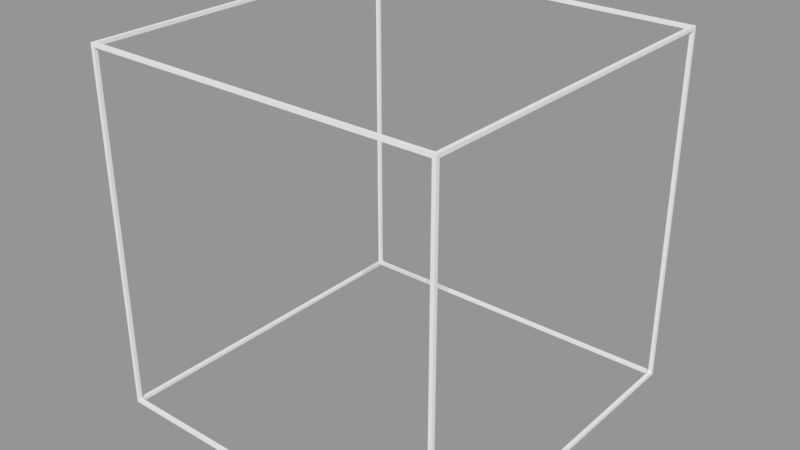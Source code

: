 # Source: WireCube.blend  (saved by Blender 2.77.0; exported with 4.5.12 LTS)
import bpy
from mathutils import Matrix  # noqa: F401  (used for matrix-valued properties, if any)

bpy.ops.wm.read_factory_settings(use_empty=True)
scene = bpy.context.scene
scene.name = 'Scene'

# ---- collections
col_collection_1 = bpy.data.collections.new('Collection 1'); scene.collection.children.link(col_collection_1)

# ---- materials (node trees are filled in below, after node groups)
mat_material = bpy.data.materials.new('Material')
mat_material.alpha_threshold = 0.0
mat_material.use_transparent_shadow = False
mat_material.roughness = 0.5
mat_material.line_color = (0.0, 0.0, 0.0, 1.0)

# ---- material node trees

# ---- meshes
me_cube = bpy.data.meshes.new('Cube')
me_cube.from_pydata([(0.98, 1.0, -0.98), (0.98, -1.0, -0.98), (-1.0, -0.98, -0.98), (-1.0, 0.98, -0.98), (0.98, 0.98, 1.0), (0.98, -0.98, 1.0), (-1.0, -0.98, 0.98), (-1.0, 0.98, 0.98), (-0.98, -1.0, -0.98), (-0.98, 1.0, -0.98), (-0.98, -0.98, 1.0), (-0.98, 0.98, 1.0), (0.98, 1.0, 0.98), (0.98, -1.0, 0.98), (-0.98, 1.0, 0.98), (-0.98, -1.0, 0.98), (0.98, -0.98, -1.0), (-0.98, -0.98, -1.0), (1.0, -0.98, 0.98), (-1.0, -1.0, 1.0), (0.98, 0.98, -1.0), (-0.98, 0.98, -1.0), (1.0, 0.98, 0.98), (-1.0, 1.0, 1.0), (1.0, 0.98, -0.98), (1.0, -0.98, -0.98), (-1.0, 1.0, -1.0), (-1.0, -1.0, -1.0), (1.0, 1.0, -1.0), (1.0, -1.0, -1.0), (1.0, 1.0, 1.0), (1.0, -1.0, 1.0)], [], [(2, 3, 26, 27), (6, 2, 27, 19), (3, 7, 23, 26), (7, 6, 19, 23), (4, 5, 31, 30), (11, 4, 30, 23), (5, 10, 19, 31), (10, 11, 23, 19), (1, 8, 27, 29), (13, 1, 29, 31), (8, 15, 19, 27), (15, 13, 31, 19), (9, 0, 28, 26), (0, 12, 30, 28), (14, 9, 26, 23), (12, 14, 23, 30), (16, 20, 28, 29), (20, 21, 26, 28), (17, 16, 29, 27), (21, 17, 27, 26), (24, 25, 29, 28), (22, 24, 28, 30), (25, 18, 31, 29), (18, 22, 30, 31)])
me_cube.materials.append(mat_material)
me_cube.use_remesh_preserve_volume = False
me_cube.use_remesh_preserve_attributes = False
me_cube.use_mirror_vertex_groups = False
me_cube.update()

# ---- objects
ob_cube = bpy.data.objects.new('Cube', me_cube)

# ---- transforms, parenting, visibility, modifiers, constraints
ob_cube.location = (0.0, 0.0, 0.0)
ob_cube.lock_rotations_4d = False
ob_cube.empty_display_type = 'ARROWS'
ob_cube.lineart.crease_threshold = 0.0
_m = ob_cube.modifiers.new('Solidify', 'SOLIDIFY')
_m.thickness = 0.02
_m.nonmanifold_thickness_mode = 'FIXED'
_m.nonmanifold_merge_threshold = 0.0003

# ---- collection membership
col_collection_1.objects.link(ob_cube)

# ---- scene / render settings (as saved in the file)
scene.frame_start = 1; scene.frame_end = 250; scene.frame_set(1)
scene.render.engine = 'BLENDER_EEVEE_NEXT'
scene.render.resolution_percentage = 50
scene.render.dither_intensity = 0.0
scene.cycles.use_denoising = False
scene.cycles.samples = 128
scene.cycles.sampling_pattern = 'TABULATED_SOBOL'
scene.cycles.light_sampling_threshold = 0.0
scene.cycles.use_adaptive_sampling = False
scene.cycles.use_light_tree = False
scene.cycles.blur_glossy = 0.0
scene.cycles.sample_clamp_indirect = 0.0
scene.view_settings.view_transform = 'Standard'
bpy.context.view_layer.update()

# ---- added for rendering (the .blend has no active camera and no usable light): camera, sun + grey world if the file has none
cam_auto = bpy.data.cameras.new('AutoCamera')
cam_auto.lens = 50.0
cam_auto.sensor_width = 36.0
cam_auto.clip_end = 1000.0
ob_auto_camera = bpy.data.objects.new('AutoCamera', cam_auto)
scene.collection.objects.link(ob_auto_camera)
ob_auto_camera.location = (3.20507, -3.84609, 2.56406)
ob_auto_camera.rotation_euler = (1.09748, -7.21219e-08, 0.694738)
scene.camera = ob_auto_camera
light_auto_sun = bpy.data.lights.new('AutoSun', 'SUN')
light_auto_sun.energy = 3.0
light_auto_sun.angle = 0.0523599
ob_auto_sun = bpy.data.objects.new('AutoSun', light_auto_sun)
scene.collection.objects.link(ob_auto_sun)
ob_auto_sun.rotation_euler = (0.872665, 0.174533, 0.523599)
if scene.world is None:
    world_auto = bpy.data.worlds.new('AutoWorld')
    world_auto.color = (0.3, 0.3, 0.3)
    scene.world = world_auto
bpy.context.view_layer.update()
